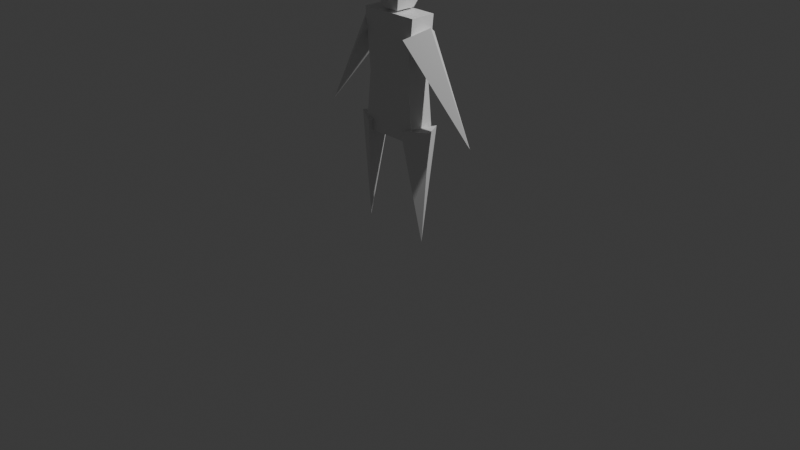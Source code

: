 # Source: char_base.blend  (saved by Blender 5.2.45; exported with 4.5.12 LTS)
import bpy
from mathutils import Matrix  # noqa: F401  (used for matrix-valued properties, if any)

bpy.ops.wm.read_factory_settings(use_empty=True)
scene = bpy.context.scene
scene.name = 'Scene'

# ---- collections
col_collection = bpy.data.collections.new('Collection'); scene.collection.children.link(col_collection)

# ---- materials (node trees are filled in below, after node groups)
mat_material = bpy.data.materials.new('Material')
mat_material.alpha_threshold = 0.0
mat_material.use_backface_culling_lightprobe_volume = False
mat_material.roughness = 0.5
mat_material.line_color = (0.0, 0.0, 0.0, 1.0)

# ---- material node trees
mat_material.use_nodes = True; mat_material.node_tree.nodes.clear()
_N = mat_material.node_tree.nodes; _L = mat_material.node_tree.links
n0 = _N.new('ShaderNodeOutputMaterial'); n0.name = 'Material Output'; n0.location = (200, 100)
n1 = _N.new('ShaderNodeBsdfPrincipled'); n1.name = 'Principled BSDF'; n1.location = (-200, 100)
n1.inputs[10].default_value = 0.005
_L.new(n1.outputs[0], n0.inputs[0])
n0.is_active_output = True

# ---- world
world_world = bpy.data.worlds.new('World'); scene.world = world_world
world_world.use_nodes = True; world_world.node_tree.nodes.clear()
_N = world_world.node_tree.nodes; _L = world_world.node_tree.links
n0 = _N.new('ShaderNodeOutputWorld'); n0.name = 'World Output'; n0.location = (200, 100)
n1 = _N.new('ShaderNodeBackground'); n1.name = 'Background'; n1.location = (-200, 100)
n1.inputs[0].default_value = (0.05088, 0.05088, 0.05088, 1.0)
_L.new(n1.outputs[0], n0.inputs[0])
n0.is_active_output = True
world_world.color = (0.05088, 0.05088, 0.05088)
world_world.sun_shadow_jitter_overblur = 0.0

# ---- cameras
cam_camera = bpy.data.cameras.new('Camera')
cam_camera.clip_end = 100.0
cam_camera.ortho_scale = 7.314

# ---- lights
light_light = bpy.data.lights.new('Light', 'POINT')
light_light.energy = 1000.0
light_light.shadow_soft_size = 0.1

# ---- meshes
me_cube = bpy.data.meshes.new('Cube')
me_cube.from_pydata([(1.0, 1.0, 1.0), (1.0, 1.0, -1.0), (1.0, -1.0, 1.0), (1.0, -1.0, -1.0), (-1.0, 1.0, 1.0), (-1.0, 1.0, -1.0), (-1.0, -1.0, 1.0), (-1.0, -1.0, -1.0), (0.8045, 1.0, 0.0), (-0.8045, -1.0, 0.0), (0.8045, -1.0, 0.0), (-0.8045, 1.0, 0.0)], [], [(0, 4, 6, 2), (10, 2, 6, 9), (9, 6, 4, 11), (5, 1, 3, 7), (8, 0, 2, 10), (11, 4, 0, 8), (5, 11, 8, 1), (1, 8, 10, 3), (7, 9, 11, 5), (3, 10, 9, 7)])
_uv = me_cube.uv_layers.new(name='UVMap')
_uv.uv.foreach_set('vector', [0.625, 0.5, 0.875, 0.5, 0.875, 0.75, 0.625, 0.75, 0.5, 0.75, 0.625, 0.75, 0.625, 1.0, 0.5, 1.0, 0.5, 0.0, 0.625, 0.0, 0.625, 0.25, 0.5, 0.25, 0.125, 0.5, 0.375, 0.5, 0.375, 0.75, 0.125, 0.75, 0.5, 0.5, 0.625, 0.5, 0.625, 0.75, 0.5, 0.75, 0.5, 0.25, 0.625, 0.25, 0.625, 0.5, 0.5, 0.5, 0.375, 0.25, 0.5, 0.25, 0.5, 0.5, 0.375, 0.5, 0.375, 0.5, 0.5, 0.5, 0.5, 0.75, 0.375, 0.75, 0.375, 0.0, 0.5, 0.0, 0.5, 0.25, 0.375, 0.25, 0.375, 0.75, 0.5, 0.75, 0.5, 1.0, 0.375, 1.0])
me_cube.materials.append(mat_material)
me_cube.use_mirror_vertex_groups = False
me_cube.update()
me_plane = bpy.data.meshes.new('Plane')
me_plane.from_pydata([(3.974e-08, -3.974e-08, -0.6225), (-0.6667, 0.6667, 0.6225), (-0.6667, -1.333, 0.6225), (1.333, 0.6667, 0.6225)], [], [(1, 3, 2), (0, 3, 1), (0, 2, 3), (0, 1, 2)])
_uv = me_plane.uv_layers.new(name='UVMap')
_uv.uv.foreach_set('vector', [0.0, 0.0, 0.0, 0.0, 0.0, 0.0, 0.0, 0.0, 0.0, 0.0, 0.0, 0.0, 0.0, 0.0, 0.0, 0.0, 0.0, 0.0, 0.0, 0.0, 0.0, 0.0, 0.0, 0.0])
me_plane.update()
me_plane_001 = bpy.data.meshes.new('Plane.001')
me_plane_001.from_pydata([(3.974e-08, -3.974e-08, -0.6225), (-0.6667, 0.6667, 0.6225), (-0.6667, -1.333, 0.6225), (1.333, 0.6667, 0.6225)], [], [(1, 3, 2), (0, 3, 1), (0, 2, 3), (0, 1, 2)])
_uv = me_plane_001.uv_layers.new(name='UVMap')
_uv.uv.foreach_set('vector', [0.0, 0.0, 0.0, 0.0, 0.0, 0.0, 0.0, 0.0, 0.0, 0.0, 0.0, 0.0, 0.0, 0.0, 0.0, 0.0, 0.0, 0.0, 0.0, 0.0, 0.0, 0.0, 0.0, 0.0])
me_plane_001.update()
me_plane_002 = bpy.data.meshes.new('Plane.002')
me_plane_002.from_pydata([(3.974e-08, -3.974e-08, -0.6225), (-0.6667, 0.6667, 0.6225), (-0.6667, -1.333, 0.6225), (1.333, 0.6667, 0.6225)], [], [(1, 3, 2), (0, 3, 1), (0, 2, 3), (0, 1, 2)])
_uv = me_plane_002.uv_layers.new(name='UVMap')
_uv.uv.foreach_set('vector', [0.0, 0.0, 0.0, 0.0, 0.0, 0.0, 0.0, 0.0, 0.0, 0.0, 0.0, 0.0, 0.0, 0.0, 0.0, 0.0, 0.0, 0.0, 0.0, 0.0, 0.0, 0.0, 0.0, 0.0])
me_plane_002.update()
me_plane_003 = bpy.data.meshes.new('Plane.003')
me_plane_003.from_pydata([(3.974e-08, -3.974e-08, -0.6225), (-0.6667, 0.6667, 0.6225), (-0.6667, -1.333, 0.6225), (1.333, 0.6667, 0.6225)], [], [(1, 3, 2), (0, 3, 1), (0, 2, 3), (0, 1, 2)])
_uv = me_plane_003.uv_layers.new(name='UVMap')
_uv.uv.foreach_set('vector', [0.0, 0.0, 0.0, 0.0, 0.0, 0.0, 0.0, 0.0, 0.0, 0.0, 0.0, 0.0, 0.0, 0.0, 0.0, 0.0, 0.0, 0.0, 0.0, 0.0, 0.0, 0.0, 0.0, 0.0])
me_plane_003.update()
me_cube_001 = bpy.data.meshes.new('Cube.001')
me_cube_001.from_pydata([(-1.0, -1.0, -0.1796), (-0.5047, -0.5981, 1.0), (-1.0, 1.0, -0.1796), (-0.5047, 0.5981, 1.0), (1.0, -1.0, -0.1796), (0.5047, -0.5981, 1.0), (1.0, 1.0, -0.1796), (0.5047, 0.5981, 1.0), (-1.0, 1.0, -1.586), (-1.0, -1.0, -1.586), (1.0, 1.0, -1.586), (1.0, -1.0, -1.586)], [], [(0, 1, 3, 2), (2, 3, 7, 6), (6, 7, 5, 4), (4, 5, 1, 0), (0, 2, 8, 9), (7, 3, 1, 5), (8, 10, 11, 9), (6, 4, 11, 10), (4, 0, 9, 11), (2, 6, 10, 8)])
_uv = me_cube_001.uv_layers.new(name='UVMap')
_uv.uv.foreach_set('vector', [0.375, 0.0, 0.625, 0.0, 0.625, 0.25, 0.375, 0.25, 0.375, 0.25, 0.625, 0.25, 0.625, 0.5, 0.375, 0.5, 0.375, 0.5, 0.625, 0.5, 0.625, 0.75, 0.375, 0.75, 0.375, 0.75, 0.625, 0.75, 0.625, 1.0, 0.375, 1.0, 0.375, 0.0, 0.375, 0.25, 0.375, 0.25, 0.375, 0.0, 0.625, 0.5, 0.875, 0.5, 0.875, 0.75, 0.625, 0.75, 0.125, 0.5, 0.375, 0.5, 0.375, 0.75, 0.125, 0.75, 0.375, 0.5, 0.375, 0.75, 0.375, 0.75, 0.375, 0.5, 0.375, 0.75, 0.375, 1.0, 0.375, 1.0, 0.375, 0.75, 0.375, 0.25, 0.375, 0.5, 0.375, 0.5, 0.375, 0.25])
me_cube_001.update()
me_cube_002 = bpy.data.meshes.new('Cube.002')
me_cube_002.from_pydata([(-1.0, -1.0, -0.1796), (-0.5047, -0.5981, 0.7203), (1.0, -1.0, -0.1796), (0.5047, -0.5981, 0.7203), (-1.0, -1.0, -1.586), (1.0, -1.0, -1.586), (2.05, -1.0, -1.586), (-2.05, -1.0, -1.586), (-1.248, -0.5553, -0.1165), (-0.63, -0.0536, 1.076), (0.63, -0.0536, 1.076), (1.248, -0.5553, -0.1165), (-1.248, -0.3739, -1.872), (1.248, -0.3739, -1.872), (2.56, -0.3739, -1.872), (-2.56, -0.3739, -1.872), (-1.248, -0.5553, -1.438), (-2.235, -0.5553, -1.437), (2.236, -0.5553, -1.439), (1.248, -0.5553, -1.439)], [], [(2, 0, 1, 3), (2, 5, 4, 0), (5, 2, 6), (0, 4, 7), (11, 10, 9, 8), (11, 8, 16, 19), (13, 14, 18, 19), (8, 17, 16), (6, 2, 11, 18, 14), (5, 6, 14, 13), (3, 1, 9, 10), (2, 3, 10, 11), (0, 7, 15, 17, 8), (7, 4, 12, 15), (4, 5, 13, 12), (1, 0, 8, 9), (16, 17, 15, 12), (19, 16, 12, 13), (19, 18, 11)])
_uv = me_cube_002.uv_layers.new(name='UVMap')
_uv.uv.foreach_set('vector', [0.375, 0.75, 0.375, 1.0, 0.625, 1.0, 0.625, 0.75, 0.375, 0.75, 0.375, 0.75, 0.375, 1.0, 0.375, 1.0, 0.375, 0.75, 0.375, 0.75, 0.0, 0.0, 0.375, 1.0, 0.375, 1.0, 0.0, 0.0, 0.375, 0.75, 0.625, 0.75, 0.625, 1.0, 0.375, 1.0, 0.375, 0.75, 0.375, 1.0, 0.375, 1.0, 0.375, 0.75, 0.375, 0.75, 0.0, 0.0, 0.09245, 0.1849, 0.375, 0.75, 0.375, 1.0, 0.09287, 0.2476, 0.375, 1.0, 0.0, 0.0, 0.375, 0.75, 0.375, 0.75, 0.09245, 0.1849, 0.0, 0.0, 0.375, 0.75, 0.0, 0.0, 0.0, 0.0, 0.375, 0.75, 0.625, 0.75, 0.625, 1.0, 0.625, 1.0, 0.625, 0.75, 0.375, 0.75, 0.625, 0.75, 0.625, 0.75, 0.375, 0.75, 0.375, 1.0, 0.0, 0.0, 0.0, 0.0, 0.09287, 0.2476, 0.375, 1.0, 0.0, 0.0, 0.375, 1.0, 0.375, 1.0, 0.0, 0.0, 0.375, 1.0, 0.375, 0.75, 0.375, 0.75, 0.375, 1.0, 0.625, 1.0, 0.375, 1.0, 0.375, 1.0, 0.625, 1.0, 0.375, 1.0, 0.09287, 0.2476, 0.0, 0.0, 0.375, 1.0, 0.375, 0.75, 0.375, 1.0, 0.375, 1.0, 0.375, 0.75, 0.375, 0.75, 0.09245, 0.1849, 0.375, 0.75])
me_cube_002.update()
me_plane_004 = bpy.data.meshes.new('Plane.004')
me_plane_004.from_pydata([(-1.0, -1.0, 0.0), (1.0, -1.0, 0.0), (-1.0, 1.0, 0.0), (1.0, 1.0, 0.0)], [], [(0, 1, 3, 2)])
_uv = me_plane_004.uv_layers.new(name='UVMap')
_uv.uv.foreach_set('vector', [0.0, 0.0, 1.0, 0.0, 1.0, 1.0, 0.0, 1.0])
me_plane_004.update()

# ---- objects
ob_body_col = bpy.data.objects.new('Body-col', me_cube)
ob_light = bpy.data.objects.new('Light', light_light)
ob_camera = bpy.data.objects.new('Camera', cam_camera)
ob_leg_l = bpy.data.objects.new('Leg_L', me_plane)
ob_leg_r = bpy.data.objects.new('Leg_R', me_plane_001)
ob_arm_l = bpy.data.objects.new('Arm_L', me_plane_002)
ob_arm_r = bpy.data.objects.new('Arm_R', me_plane_003)
ob_head = bpy.data.objects.new('Head', me_cube_001)
ob_mask = bpy.data.objects.new('Mask', me_cube_002)
ob_want_img = bpy.data.objects.new('WANT_IMG', me_plane_004)

# ---- transforms, parenting, visibility, modifiers, constraints
ob_body_col.location = (0.0, 0.0, 1.549)
ob_body_col.scale = (0.3176, 0.1339, 0.6108)
ob_body_col.lock_rotations_4d = False
ob_body_col.empty_display_type = 'ARROWS'
ob_body_col.lineart.crease_threshold = 0.0
ob_light.location = (4.076, 1.005, 5.904)
ob_light.rotation_euler = (0.6503, 0.05522, 1.866)
ob_light.lock_rotations_4d = False
ob_light.empty_display_type = 'ARROWS'
ob_light.color = (0.0, 0.0, 0.0, 0.0)
ob_light.lineart.crease_threshold = 0.0
ob_camera.location = (7.359, -6.926, 4.958)
ob_camera.rotation_euler = (1.109, 0.0, 0.8149)
ob_camera.lock_rotations_4d = False
ob_camera.empty_display_type = 'ARROWS'
ob_camera.color = (0.0, 0.0, 0.0, 0.0)
ob_camera.display_type = 'WIRE'
ob_camera.lineart.crease_threshold = 0.0
ob_leg_l.location = (-0.3585, -0.02943, 0.4978)
ob_leg_l.rotation_euler = (0.07543, 0.0205, 1.043)
ob_leg_l.scale = (0.1401, 0.1401, 0.9227)
ob_leg_r.location = (0.3834, -0.0603, 0.4978)
ob_leg_r.rotation_euler = (0.07543, 0.0205, 3.685)
ob_leg_r.scale = (0.1401, 0.1401, 0.9227)
ob_arm_l.location = (-0.6477, -0.003248, 1.524)
ob_arm_l.rotation_euler = (0.4265, 0.4119, 0.8447)
ob_arm_l.scale = (0.1401, 0.1401, 0.9227)
ob_arm_r.location = (0.633, -0.003248, 1.524)
ob_arm_r.rotation_euler = (0.4265, 0.4119, 3.986)
ob_arm_r.scale = (0.1401, 0.1401, 0.9227)
ob_head.location = (0.0, 0.0, 2.359)
ob_head.scale = (-0.1753, -0.1753, -0.1753)
ob_mask.location = (0.0, 0.1287, 2.359)
ob_mask.scale = (-0.1066, -0.1316, -0.1316)
ob_want_img.location = (0.0, 0.0, 3.211)
ob_want_img.rotation_euler = (1.571, -0.0, 0.0)
ob_want_img.scale = (0.441, 0.441, 0.441)

# ---- collection membership
col_collection.objects.link(ob_body_col)
col_collection.objects.link(ob_light)
col_collection.objects.link(ob_camera)
col_collection.objects.link(ob_leg_l)
col_collection.objects.link(ob_leg_r)
col_collection.objects.link(ob_arm_l)
col_collection.objects.link(ob_arm_r)
col_collection.objects.link(ob_head)
col_collection.objects.link(ob_mask)
col_collection.objects.link(ob_want_img)

# ---- scene / render settings (as saved in the file)
scene.camera = ob_camera
scene.frame_start = 1; scene.frame_end = 250; scene.frame_set(1)
scene.render.engine = 'BLENDER_EEVEE_NEXT'
scene.render.bake_bias = 0.0
scene.render.bake_samples = 0
scene.render.compositor_device = 'GPU'
scene.eevee.use_volume_custom_range = False
scene.eevee.fast_gi_thickness_near = 0.1
scene.eevee.fast_gi_thickness_far = 0.0
scene.eevee.ray_tracing_options.screen_trace_thickness = 0.1
bpy.context.view_layer.update()
